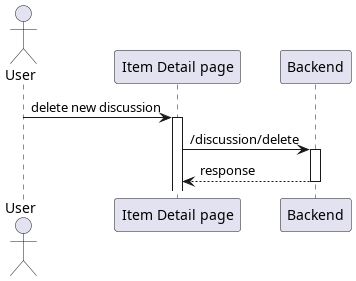

The diagram above was rendered by PlantUML. Its source (embedded in the PNG):
@startuml create discussion
'autonumber 1.1.1

actor User as u

' Box "front end"
participant "Item Detail page" as detail
' end box

participant "Backend" as be 

u -> detail++ : delete new discussion
detail -> be++ : /discussion/delete
return response

@enduml